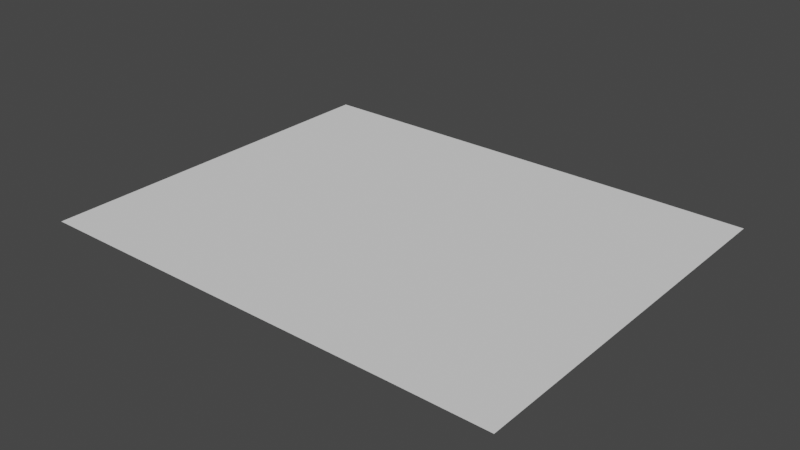 # Source: 6x5surface.blend  (saved by Blender 3.0.42; exported with 4.5.12 LTS)
import bpy
from mathutils import Matrix  # noqa: F401  (used for matrix-valued properties, if any)

bpy.ops.wm.read_factory_settings(use_empty=True)
scene = bpy.context.scene
scene.name = 'Scene'

# ---- world
world_world = bpy.data.worlds.new('World'); scene.world = world_world
world_world.use_nodes = True; world_world.node_tree.nodes.clear()
_N = world_world.node_tree.nodes; _L = world_world.node_tree.links
n0 = _N.new('ShaderNodeOutputWorld'); n0.name = 'World Output'; n0.location = (300, 300)
n1 = _N.new('ShaderNodeBackground'); n1.name = 'Background'; n1.location = (10, 300)
n1.inputs[0].default_value = (0.05088, 0.05088, 0.05088, 1.0)
_L.new(n1.outputs[0], n0.inputs[0])
n0.is_active_output = True
world_world.color = (0.05088, 0.05088, 0.05088)
world_world.use_sun_shadow = False
world_world.sun_shadow_jitter_overblur = 0.0

# ---- meshes
me_plane = bpy.data.meshes.new('Plane')
me_plane.from_pydata([(-2.001, -1.995, 0.0), (1.99, -2.001, 0.0), (-2.006, 1.99, 0.0), (1.99, 1.99, 0.0), (-2.005, 1.004, 0.0), (1.99, 0.9981, 0.0), (-2.004, -0.01368, 0.0), (1.99, 0.008204, 0.0), (-2.002, -0.9981, 0.0), (1.99, -1.004, 0.0), (-1.006, 1.99, 0.0), (-1.004, 1.002, 0.0), (-1.001, -0.008187, 0.0), (-0.9981, -0.9995, 0.0), (-0.9954, -1.997, 0.0), (-0.005469, 1.99, 0.0), (-0.005467, 1.001, 0.0), (-0.005465, -0.002732, 0.0), (-0.005463, -1.001, 0.0), (-0.005461, -1.998, 0.0), (1.008, 0.9995, 0.0), (1.004, 0.002798, 0.0), (0.9996, -1.002, 0.0), (1.012, 1.99, 0.0), (0.9955, -1.999, 0.0), (3.001, -2.007, 0.0), (3.001, 1.983, 0.0), (3.001, 0.9916, 0.0), (3.001, 0.001641, 0.0), (3.001, -1.01, 0.0)], [], [(0, 14, 13, 8), (4, 11, 10, 2), (6, 12, 11, 4), (8, 13, 12, 6), (11, 12, 17, 16), (13, 14, 19, 18), (12, 13, 18, 17), (10, 11, 16, 15), (17, 18, 22, 21), (15, 16, 20, 23), (16, 17, 21, 20), (18, 19, 24, 22), (23, 20, 5, 3), (20, 21, 7, 5), (22, 24, 1, 9), (21, 22, 9, 7), (7, 9, 29, 28), (3, 5, 27, 26), (9, 1, 25, 29), (5, 7, 28, 27)])
_uv = me_plane.uv_layers.new(name='UVMap')
_uv.uv.foreach_set('vector', [0.0, 0.0, 0.252, 0.0, 0.2515, 0.2501, 0.0, 0.2502, 0.0, 0.7525, 0.2507, 0.7522, 0.2502, 1.0, 0.0, 1.0, 0.0, 0.4973, 0.2511, 0.4988, 0.2507, 0.7522, 0.0, 0.7525, 0.0, 0.2502, 0.2515, 0.2501, 0.2511, 0.4988, 0.0, 0.4973, 0.2507, 0.7522, 0.2511, 0.4988, 0.5003, 0.5003, 0.5005, 0.752, 0.2515, 0.2501, 0.252, 0.0, 0.5, 0.0, 0.5002, 0.2501, 0.2511, 0.4988, 0.2515, 0.2501, 0.5002, 0.2501, 0.5003, 0.5003, 0.2502, 1.0, 0.2507, 0.7522, 0.5005, 0.752, 0.5007, 1.0, 0.5003, 0.5003, 0.5002, 0.2501, 0.7519, 0.25, 0.753, 0.5019, 0.5007, 1.0, 0.5005, 0.752, 0.7541, 0.7517, 0.7552, 1.0, 0.5005, 0.752, 0.5003, 0.5003, 0.753, 0.5019, 0.7541, 0.7517, 0.5002, 0.2501, 0.5, 0.0, 0.7508, 0.0, 0.7519, 0.25, 0.7552, 1.0, 0.7541, 0.7517, 1.0, 0.7515, 1.0, 1.0, 0.7541, 0.7517, 0.753, 0.5019, 1.0, 0.5034, 1.0, 0.7515, 0.7519, 0.25, 0.7508, 0.0, 1.0, 0.0, 1.0, 0.2499, 0.753, 0.5019, 0.7519, 0.25, 1.0, 0.2499, 1.0, 0.5034, 1.0, 0.5034, 1.0, 0.2499, 1.0, 0.2499, 1.0, 0.5034, 1.0, 1.0, 1.0, 0.7515, 1.0, 0.7515, 1.0, 1.0, 1.0, 0.2499, 1.0, 0.0, 1.0, 0.0, 1.0, 0.2499, 1.0, 0.7515, 1.0, 0.5034, 1.0, 0.5034, 1.0, 0.7515])
me_plane.use_remesh_fix_poles = True
me_plane.use_remesh_preserve_attributes = False
me_plane.update()

# ---- objects
ob_plane = bpy.data.objects.new('Plane', me_plane)

# ---- transforms, parenting, visibility, modifiers, constraints
ob_plane.location = (0.0, 0.0, 0.0)

# ---- collection membership
scene.collection.objects.link(ob_plane)

# ---- scene / render settings (as saved in the file)
scene.frame_start = 1; scene.frame_end = 250; scene.frame_set(1)
scene.render.engine = 'BLENDER_EEVEE_NEXT'
scene.cycles.sampling_pattern = 'TABULATED_SOBOL'
scene.cycles.use_light_tree = False
scene.view_settings.view_transform = 'Filmic'
bpy.context.view_layer.update()

# ---- added for rendering (the .blend has no active camera and no usable light): camera, sun
cam_auto = bpy.data.cameras.new('AutoCamera')
cam_auto.lens = 50.0
cam_auto.sensor_width = 36.0
cam_auto.clip_end = 1000.0
ob_auto_camera = bpy.data.objects.new('AutoCamera', cam_auto)
scene.collection.objects.link(ob_auto_camera)
ob_auto_camera.location = (6.42495, -7.12212, 4.74224)
ob_auto_camera.rotation_euler = (1.09748, -7.21219e-08, 0.694738)
scene.camera = ob_auto_camera
light_auto_sun = bpy.data.lights.new('AutoSun', 'SUN')
light_auto_sun.energy = 3.0
light_auto_sun.angle = 0.0523599
ob_auto_sun = bpy.data.objects.new('AutoSun', light_auto_sun)
scene.collection.objects.link(ob_auto_sun)
ob_auto_sun.rotation_euler = (0.872665, 0.174533, 0.523599)
bpy.context.view_layer.update()
